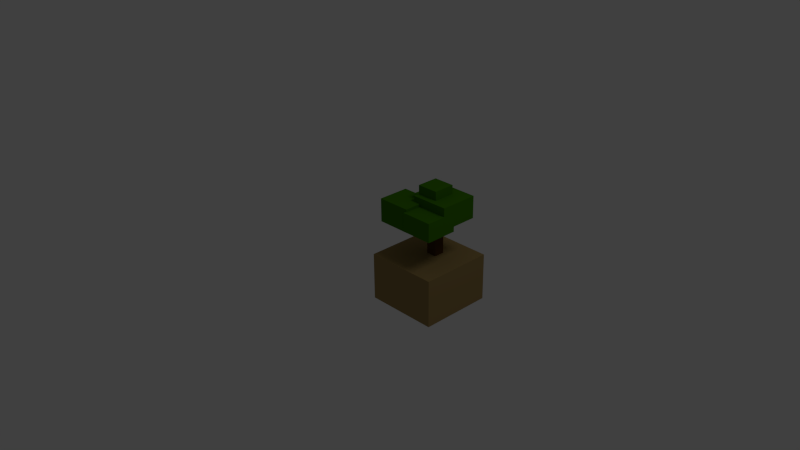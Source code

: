 # Source: woods3.blend  (saved by Blender 2.63.17; exported with 4.5.12 LTS)
import bpy
from mathutils import Matrix  # noqa: F401  (used for matrix-valued properties, if any)

bpy.ops.wm.read_factory_settings(use_empty=True)
scene = bpy.context.scene
scene.name = 'Scene'

# ---- collections
col_collection_1 = bpy.data.collections.new('Collection 1'); scene.collection.children.link(col_collection_1)

# ---- materials (node trees are filled in below, after node groups)
mat_treetop = bpy.data.materials.new('TreeTop')
mat_treetop.alpha_threshold = 0.0
mat_treetop.use_transparent_shadow = False
mat_treetop.diffuse_color = (0.04832, 0.196, 0.0, 1.0)
mat_treetop.roughness = 0.5
mat_treetop.specular_intensity = 0.0
mat_treetop.line_color = (0.0, 0.0, 0.0, 1.0)
mat_trunk = bpy.data.materials.new('Trunk')
mat_trunk.alpha_threshold = 0.0
mat_trunk.use_transparent_shadow = False
mat_trunk.diffuse_color = (0.09083, 0.03955, 0.006229, 1.0)
mat_trunk.roughness = 0.5
mat_trunk.specular_intensity = 0.0
mat_trunk.line_color = (0.0, 0.0, 0.0, 1.0)
mat_base = bpy.data.materials.new('Base')
mat_base.alpha_threshold = 0.0
mat_base.use_transparent_shadow = False
mat_base.diffuse_color = (0.3343, 0.2295, 0.08453, 1.0)
mat_base.roughness = 0.5
mat_base.specular_intensity = 0.0
mat_base.line_color = (0.0, 0.0, 0.0, 1.0)

# ---- material node trees

# ---- world
world_world = bpy.data.worlds.new('World'); scene.world = world_world
world_world.color = (0.05088, 0.05088, 0.05088)
world_world.use_sun_shadow = False
world_world.sun_shadow_jitter_overblur = 0.0
world_world.cycles.sampling_method = 'MANUAL'
world_world.cycles.sample_map_resolution = 256

# ---- cameras
cam_camera = bpy.data.cameras.new('Camera')
cam_camera.clip_end = 100.0
cam_camera.lens = 35.0
cam_camera.sensor_width = 32.0
cam_camera.sensor_height = 18.0
cam_camera.ortho_scale = 7.314
cam_camera.dof.focus_distance = 0.0
cam_camera.dof.aperture_fstop = 128.0

# ---- lights
light_lamp = bpy.data.lights.new('Lamp', 'POINT')
light_lamp.transmission_factor = 0.0
light_lamp.cutoff_distance = 30.0
light_lamp.energy = 100.0
light_lamp.shadow_buffer_clip_start = 1.001
light_lamp.shadow_soft_size = 1.0
light_lamp.shadow_maximum_resolution = 0.006
light_lamp.use_absolute_resolution = True
light_lamp.cycles.use_multiple_importance_sampling = False

# ---- meshes
me_cube_000 = bpy.data.meshes.new('Cube.000')
me_cube_000.from_pydata([(-1.0, -1.0, -1.0), (-1.0, 1.0, -1.0), (1.0, 1.0, -1.0), (1.0, -1.0, -1.0), (-1.0, -1.0, 1.0), (-1.0, 1.0, 1.0), (1.0, 1.0, 1.0), (1.0, -1.0, 1.0)], [], [(4, 5, 1, 0), (5, 6, 2, 1), (6, 7, 3, 2), (7, 4, 0, 3), (0, 1, 2, 3), (7, 6, 5, 4)])
me_cube_000.materials.append(mat_treetop)
me_cube_000.use_remesh_preserve_volume = False
me_cube_000.use_remesh_preserve_attributes = False
me_cube_000.use_mirror_vertex_groups = False
me_cube_000.update()
me_cube_027 = bpy.data.meshes.new('Cube.027')
me_cube_027.from_pydata([(-1.0, -1.0, -1.0), (-1.0, 1.0, -1.0), (1.0, 1.0, -1.0), (1.0, -1.0, -1.0), (-1.0, -1.0, 1.0), (-1.0, 1.0, 1.0), (1.0, 1.0, 1.0), (1.0, -1.0, 1.0)], [], [(4, 5, 1, 0), (5, 6, 2, 1), (6, 7, 3, 2), (7, 4, 0, 3), (0, 1, 2, 3), (7, 6, 5, 4)])
me_cube_027.materials.append(mat_treetop)
me_cube_027.use_remesh_preserve_volume = False
me_cube_027.use_remesh_preserve_attributes = False
me_cube_027.use_mirror_vertex_groups = False
me_cube_027.update()
me_cube_026 = bpy.data.meshes.new('Cube.026')
me_cube_026.from_pydata([(-1.0, -1.0, -1.0), (-1.0, 1.0, -1.0), (1.0, 1.0, -1.0), (1.0, -1.0, -1.0), (-1.0, -1.0, 1.0), (-1.0, 1.0, 1.0), (1.0, 1.0, 1.0), (1.0, -1.0, 1.0)], [], [(4, 5, 1, 0), (5, 6, 2, 1), (6, 7, 3, 2), (7, 4, 0, 3), (0, 1, 2, 3), (7, 6, 5, 4)])
me_cube_026.materials.append(mat_treetop)
me_cube_026.use_remesh_preserve_volume = False
me_cube_026.use_remesh_preserve_attributes = False
me_cube_026.use_mirror_vertex_groups = False
me_cube_026.update()
me_cube_025 = bpy.data.meshes.new('Cube.025')
me_cube_025.from_pydata([(-1.0, -1.0, -1.0), (-1.0, 1.0, -1.0), (1.0, 1.0, -1.0), (1.0, -1.0, -1.0), (-1.0, -1.0, 1.0), (-1.0, 1.0, 1.0), (1.0, 1.0, 1.0), (1.0, -1.0, 1.0)], [], [(4, 5, 1, 0), (5, 6, 2, 1), (6, 7, 3, 2), (7, 4, 0, 3), (0, 1, 2, 3), (7, 6, 5, 4)])
me_cube_025.materials.append(mat_treetop)
me_cube_025.use_remesh_preserve_volume = False
me_cube_025.use_remesh_preserve_attributes = False
me_cube_025.use_mirror_vertex_groups = False
me_cube_025.update()
me_cube_024 = bpy.data.meshes.new('Cube.024')
me_cube_024.from_pydata([(-1.0, -1.0, -1.0), (-1.0, 1.0, -1.0), (1.0, 1.0, -1.0), (1.0, -1.0, -1.0), (-1.0, -1.0, 1.0), (-1.0, 1.0, 1.0), (1.0, 1.0, 1.0), (1.0, -1.0, 1.0)], [], [(4, 5, 1, 0), (5, 6, 2, 1), (6, 7, 3, 2), (7, 4, 0, 3), (0, 1, 2, 3), (7, 6, 5, 4)])
me_cube_024.materials.append(mat_treetop)
me_cube_024.use_remesh_preserve_volume = False
me_cube_024.use_remesh_preserve_attributes = False
me_cube_024.use_mirror_vertex_groups = False
me_cube_024.update()
me_cube_023 = bpy.data.meshes.new('Cube.023')
me_cube_023.from_pydata([(-1.0, -1.0, -1.0), (-1.0, 1.0, -1.0), (1.0, 1.0, -1.0), (1.0, -1.0, -1.0), (-1.0, -1.0, 1.0), (-1.0, 1.0, 1.0), (1.0, 1.0, 1.0), (1.0, -1.0, 1.0)], [], [(4, 0, 1, 5), (5, 1, 2, 6), (6, 2, 3, 7), (7, 3, 0, 4), (0, 3, 2, 1), (7, 4, 5, 6)])
me_cube_023.materials.append(mat_trunk)
me_cube_023.use_remesh_preserve_volume = False
me_cube_023.use_remesh_preserve_attributes = False
me_cube_023.use_mirror_vertex_groups = False
me_cube_023.update()
me_cube_001 = bpy.data.meshes.new('Cube.001')
me_cube_001.from_pydata([(-1.0, -1.0, -0.2995), (-1.0, 1.0, -0.2995), (1.0, 1.0, -0.2995), (1.0, -1.0, -0.2995), (-1.0, -1.0, 1.0), (-1.0, 1.0, 1.0), (1.0, 1.0, 1.0), (1.0, -1.0, 1.0)], [], [(4, 5, 1, 0), (5, 6, 2, 1), (6, 7, 3, 2), (7, 4, 0, 3), (0, 1, 2, 3), (7, 6, 5, 4)])
me_cube_001.materials.append(mat_base)
me_cube_001.use_remesh_preserve_volume = False
me_cube_001.use_remesh_preserve_attributes = False
me_cube_001.use_mirror_vertex_groups = False
me_cube_001.update()

# ---- objects
ob_cube_005 = bpy.data.objects.new('Cube.005', me_cube_000)
ob_cube_004 = bpy.data.objects.new('Cube.004', me_cube_027)
ob_cube_003 = bpy.data.objects.new('Cube.003', me_cube_026)
ob_cube_002 = bpy.data.objects.new('Cube.002', me_cube_025)
ob_cube_001 = bpy.data.objects.new('Cube.001', me_cube_024)
ob_cube = bpy.data.objects.new('Cube', me_cube_023)
ob_base = bpy.data.objects.new('Base', me_cube_001)
ob_lamp = bpy.data.objects.new('Lamp', light_lamp)
ob_camera = bpy.data.objects.new('Camera', cam_camera)

# ---- transforms, parenting, visibility, modifiers, constraints
ob_cube_005.location = (0.2554, 0.6833, 0.596)
ob_cube_005.scale = (0.1436, 0.2599, 0.09972)
ob_cube_005.lineart.crease_threshold = 0.0
ob_cube_004.location = (0.6891, 0.308, 0.5906)
ob_cube_004.scale = (0.2182, 0.2182, 0.1282)
ob_cube_004.lineart.crease_threshold = 0.0
ob_cube_003.location = (0.2554, 0.3368, 0.596)
ob_cube_003.scale = (0.2298, 0.2135, 0.1596)
ob_cube_003.lineart.crease_threshold = 0.0
ob_cube_002.location = (0.6447, 0.6148, 0.6828)
ob_cube_002.scale = (0.2601, 0.2601, 0.1528)
ob_cube_002.lineart.crease_threshold = 0.0
ob_cube_001.location = (0.5354, 0.5823, 0.8096)
ob_cube_001.scale = (0.1473, 0.1473, 0.1473)
ob_cube_001.lineart.crease_threshold = 0.0
ob_cube.location = (0.5251, 0.5922, 0.441)
ob_cube.scale = (-0.0722, -0.0722, -0.4558)
ob_cube.lineart.crease_threshold = 0.0
ob_base.location = (0.5, 0.5, -0.5)
ob_base.scale = (0.5, 0.5, 0.5)
ob_base.lineart.crease_threshold = 0.0
ob_lamp.location = (4.076, 1.005, 5.904)
ob_lamp.rotation_euler = (0.6503, 0.05522, 1.866)
ob_lamp.lock_rotations_4d = False
ob_lamp.empty_display_type = 'ARROWS'
ob_lamp.color = (0.0, 0.0, 0.0, 0.0)
ob_lamp.lineart.crease_threshold = 0.0
ob_camera.location = (7.481, -6.508, 5.344)
ob_camera.rotation_euler = (1.109, 0.01082, 0.8149)
ob_camera.lock_rotations_4d = False
ob_camera.empty_display_type = 'ARROWS'
ob_camera.color = (0.0, 0.0, 0.0, 0.0)
ob_camera.display_type = 'WIRE'
ob_camera.lineart.crease_threshold = 0.0

# ---- collection membership
col_collection_1.objects.link(ob_cube_005)
col_collection_1.objects.link(ob_cube_004)
col_collection_1.objects.link(ob_cube_003)
col_collection_1.objects.link(ob_cube_002)
col_collection_1.objects.link(ob_cube_001)
col_collection_1.objects.link(ob_cube)
col_collection_1.objects.link(ob_base)
col_collection_1.objects.link(ob_lamp)
col_collection_1.objects.link(ob_camera)

# ---- scene / render settings (as saved in the file)
scene.camera = ob_camera
scene.frame_start = 1; scene.frame_end = 250; scene.frame_set(1)
scene.render.engine = 'BLENDER_EEVEE_NEXT'
scene.render.image_settings.color_mode = 'RGB'
scene.render.image_settings.compression = 90
scene.render.resolution_percentage = 50
scene.render.dither_intensity = 0.0
scene.render.bake_margin = 2
scene.render.bake_bias = 0.0
scene.cycles.use_denoising = False
scene.cycles.samples = 10
scene.cycles.sampling_pattern = 'TABULATED_SOBOL'
scene.cycles.light_sampling_threshold = 0.0
scene.cycles.use_adaptive_sampling = False
scene.cycles.use_light_tree = False
scene.cycles.blur_glossy = 0.0
scene.cycles.volume_bounces = 1
scene.cycles.pixel_filter_type = 'GAUSSIAN'
scene.cycles.sample_clamp_indirect = 0.0
scene.view_settings.view_transform = 'Standard'
bpy.context.view_layer.update()
